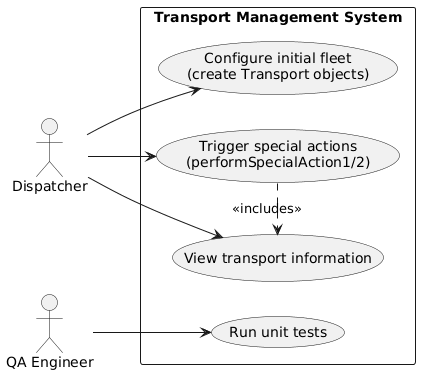

The diagram above was rendered by PlantUML. Its source (embedded in the PNG):
@startuml
left to right direction

actor Dispatcher as D
actor "QA Engineer" as QA

rectangle "Transport Management System" {
  usecase "Configure initial fleet\n(create Transport objects)" as UC_Configure
  usecase "View transport information" as UC_ViewInfo
  usecase "Trigger special actions\n(performSpecialAction1/2)" as UC_SpecialActions
  usecase "Run unit tests" as UC_RunTests
}

D --> UC_Configure
D --> UC_ViewInfo
D --> UC_SpecialActions

QA --> UC_RunTests

UC_SpecialActions .> UC_ViewInfo : <<includes>>
@enduml